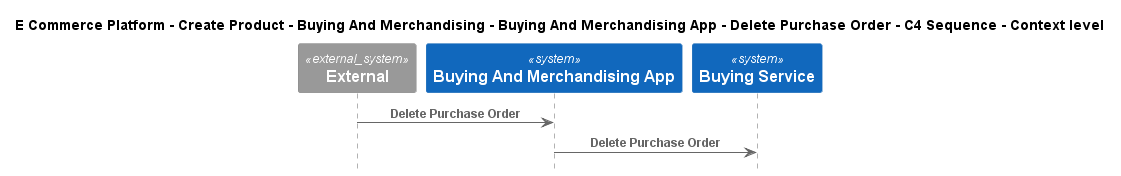

The diagram above was rendered by PlantUML. Its source (embedded in the PNG):
@startuml
!include ..\..\..\..\..\..\..\.c4s\C4_Sequence.puml

title E Commerce Platform - Create Product - Buying And Merchandising - Buying And Merchandising App - Delete Purchase Order - C4 Sequence - Context level

System_Ext(C4InterFlow.SoftwareSystems.ExternalSystem, "External", "")
System(ECommercePlatform.CreateProduct.BuyingAndMerchandising.SoftwareSystems.BuyingAndMerchandisingApp, "Buying And Merchandising App", "")
System(ECommercePlatform.CreateProduct.BuyingAndMerchandising.SoftwareSystems.BuyingService, "Buying Service", "")

Rel(C4InterFlow.SoftwareSystems.ExternalSystem, ECommercePlatform.CreateProduct.BuyingAndMerchandising.SoftwareSystems.BuyingAndMerchandisingApp, "Delete Purchase Order")
Rel(ECommercePlatform.CreateProduct.BuyingAndMerchandising.SoftwareSystems.BuyingAndMerchandisingApp, ECommercePlatform.CreateProduct.BuyingAndMerchandising.SoftwareSystems.BuyingService, "Delete Purchase Order")


@enduml